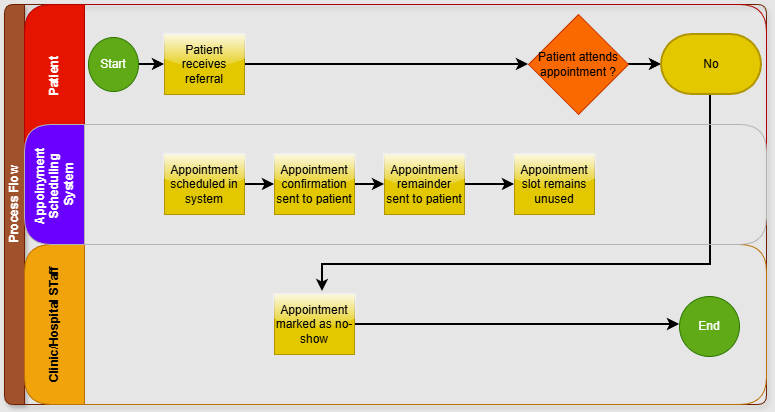

The diagram above was exported from draw.io. Its source (the exported page's mxGraphModel, read from the mxfile embedded in the PNG):
<mxGraphModel dx="1042" dy="1696" grid="0" gridSize="10" guides="1" tooltips="1" connect="1" arrows="1" fold="1" page="1" pageScale="1" pageWidth="827" pageHeight="1169" background="light-dark(#E6E6E6,#914845)" math="0" shadow="0">
  <root>
    <mxCell id="0" />
    <mxCell id="1" parent="0" />
    <mxCell id="dNxyNK7c78bLwvsdeMH5-19" parent="1" style="swimlane;html=1;childLayout=stackLayout;resizeParent=1;resizeParentMax=0;horizontal=0;startSize=20;horizontalStack=0;rounded=1;shadow=1;fillColor=#a0522d;fontColor=#ffffff;strokeColor=#6D1F00;" value="Process Flow" vertex="1">
      <mxGeometry height="400" width="762" x="54" y="-296" as="geometry" />
    </mxCell>
    <mxCell id="dNxyNK7c78bLwvsdeMH5-20" parent="dNxyNK7c78bLwvsdeMH5-19" style="swimlane;html=1;startSize=60;horizontal=0;fillColor=#e51400;strokeColor=#B20000;fontColor=#ffffff;rounded=1;" value="&amp;nbsp; &amp;nbsp; &amp;nbsp; &amp;nbsp; &amp;nbsp; &amp;nbsp; &amp;nbsp; &amp;nbsp; &amp;nbsp; &amp;nbsp; &amp;nbsp; &amp;nbsp; &amp;nbsp; &amp;nbsp; &amp;nbsp;Patient" vertex="1">
      <mxGeometry height="240" width="742" x="20" as="geometry" />
    </mxCell>
    <mxCell id="dNxyNK7c78bLwvsdeMH5-25" edge="1" parent="dNxyNK7c78bLwvsdeMH5-20" source="dNxyNK7c78bLwvsdeMH5-23" style="edgeStyle=orthogonalEdgeStyle;rounded=0;orthogonalLoop=1;jettySize=auto;html=1;strokeColor=#000000;strokeWidth=2;" target="dNxyNK7c78bLwvsdeMH5-24" value="">
      <mxGeometry relative="1" as="geometry" />
    </mxCell>
    <mxCell id="dNxyNK7c78bLwvsdeMH5-23" parent="dNxyNK7c78bLwvsdeMH5-20" style="ellipse;whiteSpace=wrap;html=1;fillColor=#60a917;fontColor=#ffffff;strokeColor=#2D7600;" value="Start" vertex="1">
      <mxGeometry height="54" width="50" x="64" y="33" as="geometry" />
    </mxCell>
    <mxCell id="OSxFaB_qYFVys1SqrPWS-11" edge="1" parent="dNxyNK7c78bLwvsdeMH5-20" source="dNxyNK7c78bLwvsdeMH5-24" style="edgeStyle=orthogonalEdgeStyle;rounded=0;orthogonalLoop=1;jettySize=auto;html=1;exitX=1;exitY=0.5;exitDx=0;exitDy=0;entryX=0;entryY=0.5;entryDx=0;entryDy=0;strokeColor=#000000;strokeWidth=2;" target="OSxFaB_qYFVys1SqrPWS-10">
      <mxGeometry relative="1" as="geometry" />
    </mxCell>
    <mxCell id="dNxyNK7c78bLwvsdeMH5-24" parent="dNxyNK7c78bLwvsdeMH5-20" style="rounded=0;whiteSpace=wrap;html=1;fontFamily=Helvetica;fontSize=12;align=center;fillColor=#e3c800;strokeColor=#B09500;glass=1;fontColor=#000000;" value="Patient receives referral" vertex="1">
      <mxGeometry height="60" width="80" x="140" y="30" as="geometry" />
    </mxCell>
    <mxCell id="OSxFaB_qYFVys1SqrPWS-67" edge="1" parent="dNxyNK7c78bLwvsdeMH5-20" source="OSxFaB_qYFVys1SqrPWS-10" style="edgeStyle=orthogonalEdgeStyle;rounded=0;orthogonalLoop=1;jettySize=auto;html=1;strokeWidth=2;" target="OSxFaB_qYFVys1SqrPWS-52" value="">
      <mxGeometry relative="1" as="geometry" />
    </mxCell>
    <mxCell id="OSxFaB_qYFVys1SqrPWS-10" parent="dNxyNK7c78bLwvsdeMH5-20" style="rhombus;whiteSpace=wrap;html=1;fontFamily=Helvetica;fontSize=12;align=center;fillColor=#fa6800;strokeColor=#C73500;fontColor=#000000;" value="Patient attends appointment ?" vertex="1">
      <mxGeometry height="100" width="100" x="504" y="10" as="geometry" />
    </mxCell>
    <mxCell id="OSxFaB_qYFVys1SqrPWS-58" edge="1" parent="dNxyNK7c78bLwvsdeMH5-20" source="OSxFaB_qYFVys1SqrPWS-52" style="edgeStyle=orthogonalEdgeStyle;rounded=0;orthogonalLoop=1;jettySize=auto;html=1;exitX=0.5;exitY=1;exitDx=0;exitDy=0;exitPerimeter=0;strokeWidth=2;">
      <mxGeometry relative="1" as="geometry">
        <Array as="points">
          <mxPoint x="686" y="90" />
          <mxPoint x="686" y="260" />
          <mxPoint x="298" y="260" />
        </Array>
        <mxPoint x="298" y="287" as="targetPoint" />
      </mxGeometry>
    </mxCell>
    <mxCell id="OSxFaB_qYFVys1SqrPWS-52" parent="dNxyNK7c78bLwvsdeMH5-20" style="strokeWidth=2;html=1;shape=mxgraph.flowchart.terminator;whiteSpace=wrap;fillColor=#e3c800;fontColor=#000000;strokeColor=#B09500;" value="No" vertex="1">
      <mxGeometry height="60" width="100" x="637" y="30" as="geometry" />
    </mxCell>
    <mxCell id="dNxyNK7c78bLwvsdeMH5-22" parent="dNxyNK7c78bLwvsdeMH5-19" style="swimlane;html=1;startSize=60;horizontal=0;swimlaneLine=1;rounded=1;fillColor=#f0a30a;fontColor=#000000;strokeColor=#BD7000;" value="Clinic/Hospital STaff" vertex="1">
      <mxGeometry height="160" width="742" x="20" y="240" as="geometry" />
    </mxCell>
    <mxCell id="OSxFaB_qYFVys1SqrPWS-28" edge="1" parent="dNxyNK7c78bLwvsdeMH5-22" source="dNxyNK7c78bLwvsdeMH5-34" style="edgeStyle=orthogonalEdgeStyle;rounded=0;orthogonalLoop=1;jettySize=auto;html=1;exitX=1;exitY=0.75;exitDx=0;exitDy=0;strokeWidth=2;" target="OSxFaB_qYFVys1SqrPWS-27">
      <mxGeometry relative="1" as="geometry">
        <Array as="points">
          <mxPoint x="330" y="80" />
        </Array>
      </mxGeometry>
    </mxCell>
    <mxCell id="dNxyNK7c78bLwvsdeMH5-34" parent="dNxyNK7c78bLwvsdeMH5-22" style="rounded=0;whiteSpace=wrap;html=1;fontFamily=Helvetica;fontSize=12;align=center;fillColor=#e3c800;strokeColor=#B09500;fontColor=#000000;glass=1;" value="Appointment marked as no-show" vertex="1">
      <mxGeometry height="60" width="80" x="250" y="50" as="geometry" />
    </mxCell>
    <mxCell id="OSxFaB_qYFVys1SqrPWS-27" parent="dNxyNK7c78bLwvsdeMH5-22" style="ellipse;whiteSpace=wrap;html=1;aspect=fixed;fillColor=#60a917;fontColor=#ffffff;strokeColor=#2D7600;" value="End" vertex="1">
      <mxGeometry height="60" width="60" x="655" y="52" as="geometry" />
    </mxCell>
    <mxCell id="OSxFaB_qYFVys1SqrPWS-39" edge="1" parent="dNxyNK7c78bLwvsdeMH5-22" source="dNxyNK7c78bLwvsdeMH5-21" style="edgeStyle=orthogonalEdgeStyle;rounded=0;orthogonalLoop=1;jettySize=auto;html=1;exitX=1;exitY=0.75;exitDx=0;exitDy=0;strokeColor=none;">
      <mxGeometry relative="1" as="geometry">
        <mxPoint x="742" y="-36.5999755859375" as="targetPoint" />
      </mxGeometry>
    </mxCell>
    <mxCell id="dNxyNK7c78bLwvsdeMH5-21" parent="dNxyNK7c78bLwvsdeMH5-22" style="swimlane;html=1;startSize=60;horizontal=0;rounded=1;fillColor=#6a00ff;fontColor=#ffffff;strokeColor=#B3B3B3;" value="Appoinyment&amp;nbsp;&lt;div&gt;Scheduling&amp;nbsp;&lt;/div&gt;&lt;div&gt;System&lt;/div&gt;" vertex="1">
      <mxGeometry height="120" width="742" y="-120" as="geometry" />
    </mxCell>
    <mxCell id="OSxFaB_qYFVys1SqrPWS-18" edge="1" parent="dNxyNK7c78bLwvsdeMH5-21" source="dNxyNK7c78bLwvsdeMH5-26" style="edgeStyle=orthogonalEdgeStyle;rounded=0;orthogonalLoop=1;jettySize=auto;html=1;strokeWidth=2;" target="OSxFaB_qYFVys1SqrPWS-14" value="">
      <mxGeometry relative="1" as="geometry" />
    </mxCell>
    <mxCell id="dNxyNK7c78bLwvsdeMH5-26" parent="dNxyNK7c78bLwvsdeMH5-21" style="rounded=0;whiteSpace=wrap;html=1;fontFamily=Helvetica;fontSize=12;align=center;fillColor=#e3c800;strokeColor=#B09500;fontColor=#000000;glass=1;" value="Appointment scheduled in system" vertex="1">
      <mxGeometry height="60" width="80" x="140" y="30" as="geometry" />
    </mxCell>
    <mxCell id="OSxFaB_qYFVys1SqrPWS-19" edge="1" parent="dNxyNK7c78bLwvsdeMH5-21" source="OSxFaB_qYFVys1SqrPWS-14" style="edgeStyle=orthogonalEdgeStyle;rounded=0;orthogonalLoop=1;jettySize=auto;html=1;strokeWidth=2;" target="OSxFaB_qYFVys1SqrPWS-15" value="">
      <mxGeometry relative="1" as="geometry" />
    </mxCell>
    <mxCell id="OSxFaB_qYFVys1SqrPWS-14" parent="dNxyNK7c78bLwvsdeMH5-21" style="rounded=0;whiteSpace=wrap;html=1;fontFamily=Helvetica;fontSize=12;align=center;fillColor=#e3c800;strokeColor=#B09500;fontColor=#000000;glass=1;" value="Appointment confirmation sent to patient" vertex="1">
      <mxGeometry height="60" width="80" x="250" y="30" as="geometry" />
    </mxCell>
    <mxCell id="OSxFaB_qYFVys1SqrPWS-20" edge="1" parent="dNxyNK7c78bLwvsdeMH5-21" source="OSxFaB_qYFVys1SqrPWS-15" style="edgeStyle=orthogonalEdgeStyle;rounded=0;orthogonalLoop=1;jettySize=auto;html=1;strokeWidth=2;" target="OSxFaB_qYFVys1SqrPWS-16" value="">
      <mxGeometry relative="1" as="geometry" />
    </mxCell>
    <mxCell id="OSxFaB_qYFVys1SqrPWS-15" parent="dNxyNK7c78bLwvsdeMH5-21" style="rounded=0;whiteSpace=wrap;html=1;fontFamily=Helvetica;fontSize=12;align=center;fillColor=#e3c800;strokeColor=#B09500;fontColor=#000000;glass=1;" value="Appointment remainder sent to patient" vertex="1">
      <mxGeometry height="60" width="80" x="360" y="30" as="geometry" />
    </mxCell>
    <mxCell id="OSxFaB_qYFVys1SqrPWS-16" parent="dNxyNK7c78bLwvsdeMH5-21" style="rounded=0;whiteSpace=wrap;html=1;fontFamily=Helvetica;fontSize=12;align=center;fillColor=#e3c800;strokeColor=#B09500;fontColor=#000000;glass=1;" value="Appointment slot remains unused" vertex="1">
      <mxGeometry height="60" width="80" x="490" y="30" as="geometry" />
    </mxCell>
    <mxCell id="OSxFaB_qYFVys1SqrPWS-9" edge="1" parent="dNxyNK7c78bLwvsdeMH5-22" source="dNxyNK7c78bLwvsdeMH5-21" style="edgeStyle=orthogonalEdgeStyle;rounded=0;orthogonalLoop=1;jettySize=auto;html=1;exitX=0;exitY=1;exitDx=0;exitDy=0;entryX=0;entryY=0;entryDx=0;entryDy=0;" target="dNxyNK7c78bLwvsdeMH5-22">
      <mxGeometry relative="1" as="geometry" />
    </mxCell>
  </root>
</mxGraphModel>